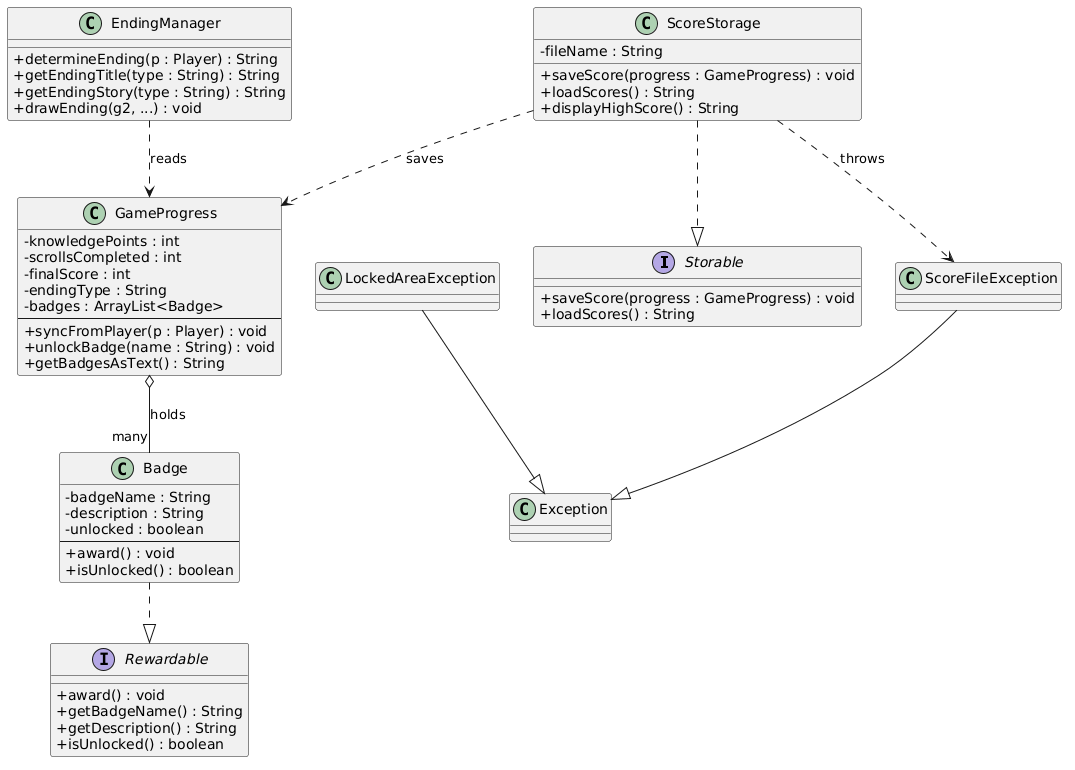

The diagram above was rendered by PlantUML. Its source (embedded in the PNG):
@startuml
skinparam classAttributeIconSize 0
skinparam backgroundColor #FFFFFF

interface Storable {
  + saveScore(progress : GameProgress) : void
  + loadScores() : String
}

interface Rewardable {
  + award() : void
  + getBadgeName() : String
  + getDescription() : String
  + isUnlocked() : boolean
}

class ScoreStorage {
  - fileName : String
  + saveScore(progress : GameProgress) : void
  + loadScores() : String
  + displayHighScore() : String
}

class GameProgress {
  - knowledgePoints : int
  - scrollsCompleted : int
  - finalScore : int
  - endingType : String
  - badges : ArrayList<Badge>
  --
  + syncFromPlayer(p : Player) : void
  + unlockBadge(name : String) : void
  + getBadgesAsText() : String
}

class Badge {
  - badgeName : String
  - description : String
  - unlocked : boolean
  --
  + award() : void
  + isUnlocked() : boolean
}

class EndingManager {
  + determineEnding(p : Player) : String
  + getEndingTitle(type : String) : String
  + getEndingStory(type : String) : String
  + drawEnding(g2, ...) : void
}

class ScoreFileException
class LockedAreaException

ScoreStorage ..|> Storable
Badge ..|> Rewardable
GameProgress o-- "many" Badge : holds
ScoreStorage ..> GameProgress : saves
ScoreStorage ..> ScoreFileException : throws
EndingManager ..> GameProgress : reads
ScoreFileException --|> Exception
LockedAreaException --|> Exception
@enduml